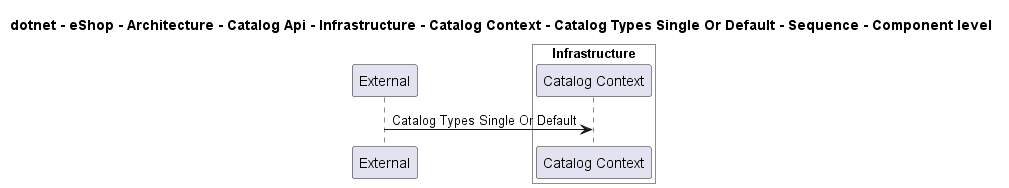

The diagram above was rendered by PlantUML. Its source (embedded in the PNG):
@startuml
!pragma layout smetana

title dotnet - eShop - Architecture - Catalog Api - Infrastructure - Catalog Context - Catalog Types Single Or Default - Sequence - Component level

participant "External" as C4InterFlow.SoftwareSystems.ExternalSystem

box "Catalog Api" #White
    
box "Infrastructure" #White
    participant "Catalog Context" as dotnet.eShop.Architecture.SoftwareSystems.CatalogApi.Containers.Infrastructure.Components.CatalogContext
end box

end box


C4InterFlow.SoftwareSystems.ExternalSystem -> dotnet.eShop.Architecture.SoftwareSystems.CatalogApi.Containers.Infrastructure.Components.CatalogContext : Catalog Types Single Or Default


@enduml